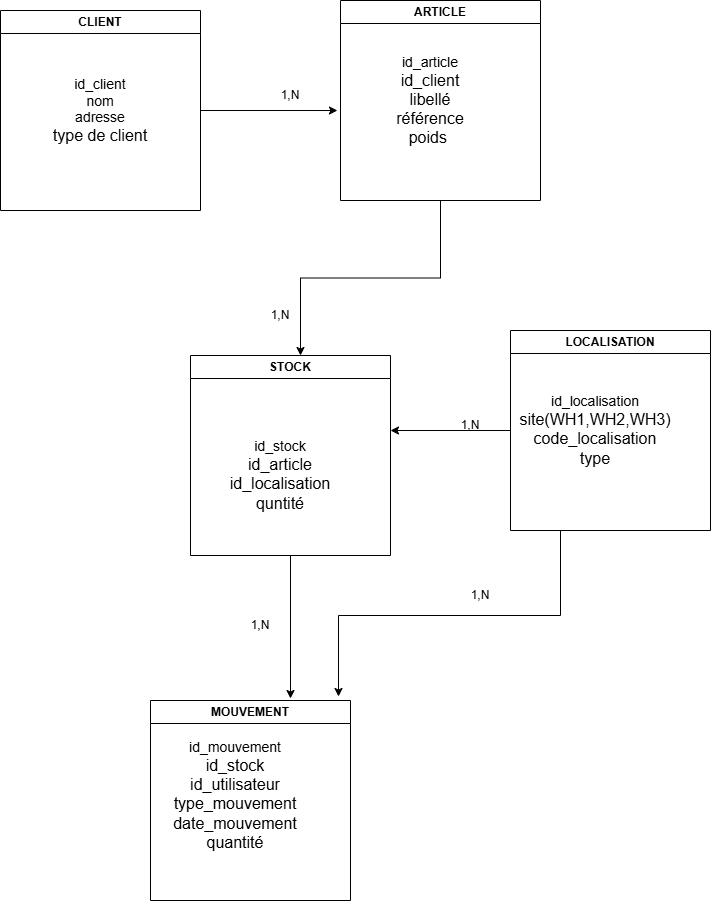

The diagram above was exported from draw.io. Its source (the exported page's mxGraphModel, read from the mxfile embedded in the PNG):
<mxGraphModel dx="1214" dy="667" grid="1" gridSize="10" guides="1" tooltips="1" connect="1" arrows="1" fold="1" page="1" pageScale="1" pageWidth="827" pageHeight="1169" math="0" shadow="0">
  <root>
    <mxCell id="0" />
    <mxCell id="1" parent="0" />
    <mxCell id="5L6rbzKsW_qSg2WsNirM-1" parent="1" style="swimlane;whiteSpace=wrap;html=1;" value="CLIENT" vertex="1">
      <mxGeometry height="200" width="200" x="60" y="40" as="geometry" />
    </mxCell>
    <mxCell id="5L6rbzKsW_qSg2WsNirM-2" parent="5L6rbzKsW_qSg2WsNirM-1" style="text;html=1;whiteSpace=wrap;strokeColor=none;fillColor=none;align=center;verticalAlign=middle;rounded=0;" value="&lt;font style=&quot;font-size: 14px;&quot;&gt;id_client&lt;/font&gt;&lt;div&gt;&lt;font style=&quot;font-size: 14px;&quot;&gt;nom&lt;/font&gt;&lt;/div&gt;&lt;div&gt;&lt;font style=&quot;font-size: 14px;&quot;&gt;adresse&lt;/font&gt;&lt;/div&gt;&lt;div&gt;&lt;font size=&quot;3&quot;&gt;type de client&lt;/font&gt;&lt;/div&gt;" vertex="1">
      <mxGeometry height="110" width="170" x="15" y="45" as="geometry" />
    </mxCell>
    <mxCell id="5L6rbzKsW_qSg2WsNirM-10" parent="1" style="swimlane;whiteSpace=wrap;html=1;" value="ARTICLE" vertex="1">
      <mxGeometry height="200" width="200" x="400" y="30" as="geometry" />
    </mxCell>
    <mxCell id="5L6rbzKsW_qSg2WsNirM-12" parent="5L6rbzKsW_qSg2WsNirM-10" style="text;html=1;whiteSpace=wrap;strokeColor=none;fillColor=none;align=center;verticalAlign=middle;rounded=0;" value="&lt;font style=&quot;font-size: 14px;&quot;&gt;id_article&lt;/font&gt;&lt;div&gt;&lt;font size=&quot;3&quot;&gt;id_client&lt;/font&gt;&lt;/div&gt;&lt;div&gt;&lt;font size=&quot;3&quot;&gt;libellé&lt;/font&gt;&lt;/div&gt;&lt;div&gt;&lt;font size=&quot;3&quot;&gt;référence&lt;/font&gt;&lt;/div&gt;&lt;div&gt;&lt;font size=&quot;3&quot;&gt;poids&amp;nbsp;&lt;/font&gt;&lt;/div&gt;" vertex="1">
      <mxGeometry height="130" width="180" y="35" as="geometry" />
    </mxCell>
    <mxCell id="5L6rbzKsW_qSg2WsNirM-13" parent="1" style="swimlane;whiteSpace=wrap;html=1;" value="STOCK" vertex="1">
      <mxGeometry height="200" width="200" x="250" y="385" as="geometry" />
    </mxCell>
    <mxCell id="5L6rbzKsW_qSg2WsNirM-14" parent="5L6rbzKsW_qSg2WsNirM-13" style="text;html=1;whiteSpace=wrap;strokeColor=none;fillColor=none;align=center;verticalAlign=middle;rounded=0;" value="&lt;font style=&quot;font-size: 14px;&quot;&gt;id_stock&lt;/font&gt;&lt;div&gt;&lt;font size=&quot;3&quot;&gt;id_article&lt;/font&gt;&lt;/div&gt;&lt;div&gt;&lt;font size=&quot;3&quot;&gt;id_localisation&lt;/font&gt;&lt;/div&gt;&lt;div&gt;&lt;font size=&quot;3&quot;&gt;quntité&lt;/font&gt;&lt;/div&gt;" vertex="1">
      <mxGeometry height="100" width="140" x="20" y="70" as="geometry" />
    </mxCell>
    <mxCell id="SKFL1Ht2jik8wzm7jbtH-1" edge="1" parent="1" source="5L6rbzKsW_qSg2WsNirM-16" style="edgeStyle=orthogonalEdgeStyle;rounded=0;orthogonalLoop=1;jettySize=auto;html=1;exitX=0.25;exitY=1;exitDx=0;exitDy=0;entryX=0.94;entryY=-0.02;entryDx=0;entryDy=0;entryPerimeter=0;" target="5L6rbzKsW_qSg2WsNirM-20">
      <mxGeometry relative="1" as="geometry">
        <mxPoint x="440" y="760" as="targetPoint" />
      </mxGeometry>
    </mxCell>
    <mxCell id="5L6rbzKsW_qSg2WsNirM-16" parent="1" style="swimlane;whiteSpace=wrap;html=1;" value="LOCALISATION" vertex="1">
      <mxGeometry height="200" width="200" x="570" y="360" as="geometry" />
    </mxCell>
    <mxCell id="5L6rbzKsW_qSg2WsNirM-36" edge="1" parent="5L6rbzKsW_qSg2WsNirM-16" source="5L6rbzKsW_qSg2WsNirM-19" style="edgeStyle=orthogonalEdgeStyle;rounded=0;orthogonalLoop=1;jettySize=auto;html=1;exitX=0;exitY=0.5;exitDx=0;exitDy=0;">
      <mxGeometry relative="1" as="geometry">
        <mxPoint x="-120" y="100" as="targetPoint" />
      </mxGeometry>
    </mxCell>
    <mxCell id="5L6rbzKsW_qSg2WsNirM-19" parent="5L6rbzKsW_qSg2WsNirM-16" style="text;html=1;whiteSpace=wrap;strokeColor=none;fillColor=none;align=center;verticalAlign=middle;rounded=0;" value="&lt;div&gt;&lt;font style=&quot;font-size: 14px;&quot;&gt;id_localisation&lt;/font&gt;&lt;/div&gt;&lt;div&gt;&lt;font size=&quot;3&quot;&gt;site(WH1,WH2,WH3)&lt;/font&gt;&lt;/div&gt;&lt;div&gt;&lt;font size=&quot;3&quot;&gt;code_localisation&lt;/font&gt;&lt;/div&gt;&lt;div&gt;&lt;font size=&quot;3&quot;&gt;type&lt;/font&gt;&lt;/div&gt;" vertex="1">
      <mxGeometry height="160" width="170" y="20" as="geometry" />
    </mxCell>
    <mxCell id="5L6rbzKsW_qSg2WsNirM-20" parent="1" style="swimlane;whiteSpace=wrap;html=1;" value="MOUVEMENT" vertex="1">
      <mxGeometry height="200" width="200" x="210" y="730" as="geometry" />
    </mxCell>
    <mxCell id="5L6rbzKsW_qSg2WsNirM-24" parent="5L6rbzKsW_qSg2WsNirM-20" style="text;html=1;whiteSpace=wrap;strokeColor=none;fillColor=none;align=center;verticalAlign=middle;rounded=0;" value="&lt;font style=&quot;font-size: 14px;&quot;&gt;id_mouvement&lt;/font&gt;&lt;div&gt;&lt;font size=&quot;3&quot;&gt;id_stock&lt;/font&gt;&lt;/div&gt;&lt;div&gt;&lt;font size=&quot;3&quot;&gt;id_utilisateur&lt;/font&gt;&lt;/div&gt;&lt;div&gt;&lt;font size=&quot;3&quot;&gt;type_mouvement&lt;/font&gt;&lt;/div&gt;&lt;div&gt;&lt;font size=&quot;3&quot;&gt;date_mouvement&lt;/font&gt;&lt;/div&gt;&lt;div&gt;&lt;font size=&quot;3&quot;&gt;quantité&lt;/font&gt;&lt;/div&gt;" vertex="1">
      <mxGeometry height="130" width="170" y="30" as="geometry" />
    </mxCell>
    <mxCell id="5L6rbzKsW_qSg2WsNirM-33" edge="1" parent="1" source="5L6rbzKsW_qSg2WsNirM-1" style="edgeStyle=orthogonalEdgeStyle;rounded=0;orthogonalLoop=1;jettySize=auto;html=1;exitX=1;exitY=0.5;exitDx=0;exitDy=0;entryX=-0.017;entryY=0.577;entryDx=0;entryDy=0;entryPerimeter=0;" target="5L6rbzKsW_qSg2WsNirM-12">
      <mxGeometry relative="1" as="geometry" />
    </mxCell>
    <mxCell id="5L6rbzKsW_qSg2WsNirM-37" edge="1" parent="1" source="5L6rbzKsW_qSg2WsNirM-10" style="edgeStyle=orthogonalEdgeStyle;rounded=0;orthogonalLoop=1;jettySize=auto;html=1;exitX=0.5;exitY=1;exitDx=0;exitDy=0;entryX=0.55;entryY=0;entryDx=0;entryDy=0;entryPerimeter=0;" target="5L6rbzKsW_qSg2WsNirM-13">
      <mxGeometry relative="1" as="geometry" />
    </mxCell>
    <mxCell id="5L6rbzKsW_qSg2WsNirM-39" edge="1" parent="1" source="5L6rbzKsW_qSg2WsNirM-13" style="edgeStyle=orthogonalEdgeStyle;rounded=0;orthogonalLoop=1;jettySize=auto;html=1;exitX=0.5;exitY=1;exitDx=0;exitDy=0;entryX=0.7;entryY=-0.01;entryDx=0;entryDy=0;entryPerimeter=0;" target="5L6rbzKsW_qSg2WsNirM-20">
      <mxGeometry relative="1" as="geometry" />
    </mxCell>
    <mxCell id="5L6rbzKsW_qSg2WsNirM-43" parent="1" style="text;html=1;whiteSpace=wrap;strokeColor=none;fillColor=none;align=center;verticalAlign=middle;rounded=0;" value="1,N" vertex="1">
      <mxGeometry height="30" width="60" x="320" y="110" as="geometry" />
    </mxCell>
    <mxCell id="5L6rbzKsW_qSg2WsNirM-45" parent="1" style="text;html=1;whiteSpace=wrap;strokeColor=none;fillColor=none;align=center;verticalAlign=middle;rounded=0;" value="1,N" vertex="1">
      <mxGeometry height="30" width="60" x="310" y="330" as="geometry" />
    </mxCell>
    <mxCell id="5L6rbzKsW_qSg2WsNirM-46" parent="1" style="text;html=1;whiteSpace=wrap;strokeColor=none;fillColor=none;align=center;verticalAlign=middle;rounded=0;" value="1,N" vertex="1">
      <mxGeometry height="30" width="60" x="290" y="640" as="geometry" />
    </mxCell>
    <mxCell id="SKFL1Ht2jik8wzm7jbtH-3" parent="1" style="text;html=1;whiteSpace=wrap;strokeColor=none;fillColor=none;align=center;verticalAlign=middle;rounded=0;" value="1,N" vertex="1">
      <mxGeometry height="30" width="60" x="510" y="610" as="geometry" />
    </mxCell>
    <mxCell id="SKFL1Ht2jik8wzm7jbtH-4" parent="1" style="text;html=1;whiteSpace=wrap;strokeColor=none;fillColor=none;align=center;verticalAlign=middle;rounded=0;" value="1,N" vertex="1">
      <mxGeometry height="30" width="60" x="500" y="440" as="geometry" />
    </mxCell>
  </root>
</mxGraphModel>